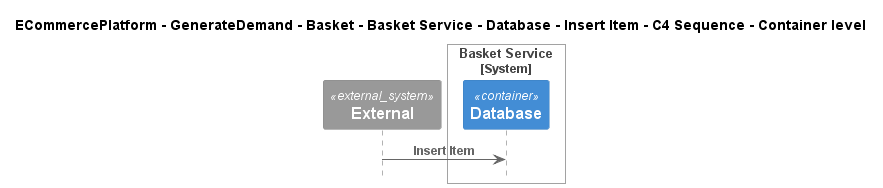

The diagram above was rendered by PlantUML. Its source (embedded in the PNG):
@startuml
!include ..\..\..\..\..\..\..\..\..\.c4s\C4_Sequence.puml

title ECommercePlatform - GenerateDemand - Basket - Basket Service - Database - Insert Item - C4 Sequence - Container level

System_Ext(C4InterFlow.SoftwareSystems.ExternalSystem, "External", "")

System_Boundary(ECommercePlatform.GenerateDemand.Basket.SoftwareSystems.BasketService, "Basket Service")
    Container(ECommercePlatform.GenerateDemand.Basket.SoftwareSystems.BasketService.Containers.Database, "Database", "", "")
Boundary_End()

Rel(C4InterFlow.SoftwareSystems.ExternalSystem, ECommercePlatform.GenerateDemand.Basket.SoftwareSystems.BasketService.Containers.Database, "Insert Item")


@enduml